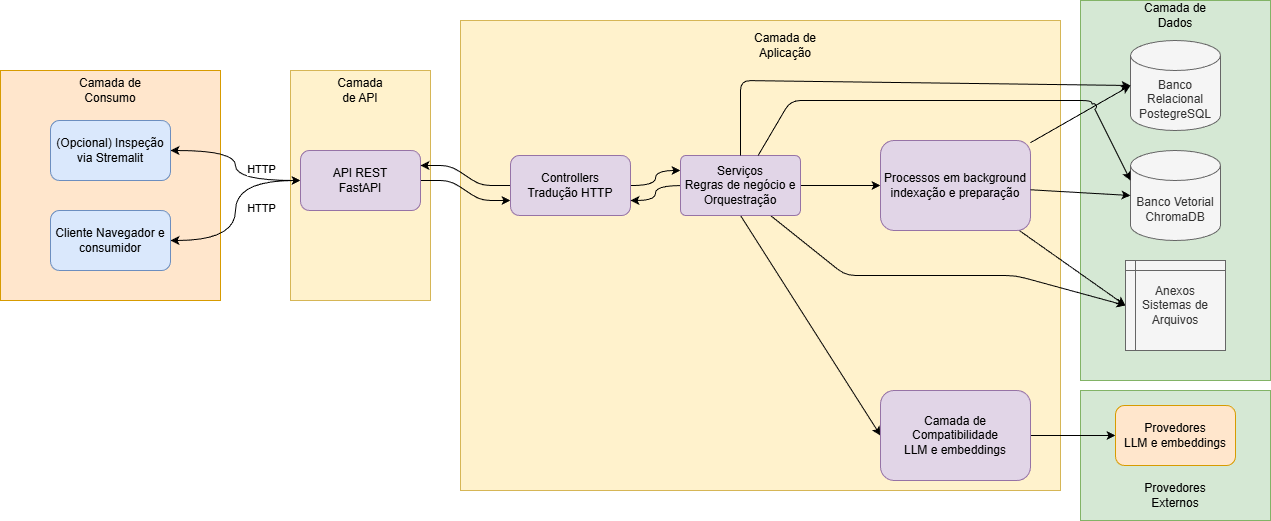

The diagram above was exported from draw.io. Its source (the exported page's mxGraphModel, read from the mxfile embedded in the PNG):
<mxGraphModel dx="1429" dy="1416" grid="1" gridSize="10" guides="1" tooltips="1" connect="1" arrows="1" fold="1" page="1" pageScale="1" pageWidth="827" pageHeight="1169" math="0" shadow="0">
  <root>
    <mxCell id="0" />
    <mxCell id="1" parent="0" />
    <mxCell id="56" value="" style="rounded=0;whiteSpace=wrap;html=1;fillColor=#d5e8d4;strokeColor=#82b366;" parent="1" vertex="1">
      <mxGeometry x="1110" y="150" width="190" height="380" as="geometry" />
    </mxCell>
    <mxCell id="57" value="" style="rounded=0;whiteSpace=wrap;html=1;fillColor=#d5e8d4;strokeColor=#82b366;" parent="1" vertex="1">
      <mxGeometry x="1110" y="540" width="190" height="130" as="geometry" />
    </mxCell>
    <mxCell id="55" value="" style="rounded=0;whiteSpace=wrap;html=1;fillColor=#fff2cc;strokeColor=#d6b656;" parent="1" vertex="1">
      <mxGeometry x="490" y="170" width="600" height="470" as="geometry" />
    </mxCell>
    <mxCell id="6" value="" style="rounded=0;whiteSpace=wrap;html=1;fillColor=#fff2cc;strokeColor=#d6b656;" parent="1" vertex="1">
      <mxGeometry x="320" y="220" width="140" height="230" as="geometry" />
    </mxCell>
    <mxCell id="2" value="" style="rounded=0;whiteSpace=wrap;html=1;fillColor=#ffe6cc;strokeColor=#d79b00;" parent="1" vertex="1">
      <mxGeometry x="30" y="220" width="220" height="230" as="geometry" />
    </mxCell>
    <mxCell id="3" value="Camada de Consumo" style="text;html=1;align=center;verticalAlign=middle;whiteSpace=wrap;rounded=0;" parent="1" vertex="1">
      <mxGeometry x="95" y="220" width="90" height="40" as="geometry" />
    </mxCell>
    <mxCell id="9" style="edgeStyle=orthogonalEdgeStyle;html=1;curved=1;shadow=0;startArrow=classic;startFill=1;" parent="1" source="4" target="8" edge="1">
      <mxGeometry relative="1" as="geometry" />
    </mxCell>
    <mxCell id="10" value="HTTP" style="edgeLabel;html=1;align=center;verticalAlign=middle;resizable=0;points=[];" parent="9" vertex="1" connectable="0">
      <mxGeometry x="0.1273" y="1" relative="1" as="geometry">
        <mxPoint x="24" y="-8" as="offset" />
      </mxGeometry>
    </mxCell>
    <mxCell id="4" value="(Opcional) Inspeção via Stremalit" style="rounded=1;whiteSpace=wrap;html=1;fillColor=#dae8fc;strokeColor=#6c8ebf;" parent="1" vertex="1">
      <mxGeometry x="80" y="270" width="120" height="60" as="geometry" />
    </mxCell>
    <mxCell id="11" style="edgeStyle=orthogonalEdgeStyle;html=1;entryX=0;entryY=0.5;entryDx=0;entryDy=0;curved=1;startArrow=classic;startFill=1;" parent="1" source="5" target="8" edge="1">
      <mxGeometry relative="1" as="geometry" />
    </mxCell>
    <mxCell id="12" value="HTTP" style="edgeLabel;html=1;align=center;verticalAlign=middle;resizable=0;points=[];" parent="11" vertex="1" connectable="0">
      <mxGeometry x="-0.1174" y="2" relative="1" as="geometry">
        <mxPoint x="27" y="-14" as="offset" />
      </mxGeometry>
    </mxCell>
    <mxCell id="5" value="Cliente Navegador e consumidor" style="rounded=1;whiteSpace=wrap;html=1;fillColor=#dae8fc;strokeColor=#6c8ebf;" parent="1" vertex="1">
      <mxGeometry x="80" y="360" width="120" height="60" as="geometry" />
    </mxCell>
    <mxCell id="7" value="Camada de API" style="text;html=1;align=center;verticalAlign=middle;whiteSpace=wrap;rounded=0;" parent="1" vertex="1">
      <mxGeometry x="360" y="225" width="60" height="30" as="geometry" />
    </mxCell>
    <mxCell id="16" style="edgeStyle=entityRelationEdgeStyle;html=1;entryX=0;entryY=0.75;entryDx=0;entryDy=0;exitX=1;exitY=0.5;exitDx=0;exitDy=0;" parent="1" source="8" target="15" edge="1">
      <mxGeometry relative="1" as="geometry" />
    </mxCell>
    <mxCell id="8" value="API REST&lt;br&gt;FastAPI" style="rounded=1;whiteSpace=wrap;html=1;fillColor=#e1d5e7;strokeColor=#9673a6;" parent="1" vertex="1">
      <mxGeometry x="330" y="300" width="120" height="60" as="geometry" />
    </mxCell>
    <mxCell id="14" value="Camada de Aplicação" style="text;html=1;align=center;verticalAlign=middle;whiteSpace=wrap;rounded=0;" parent="1" vertex="1">
      <mxGeometry x="765" y="180" width="100" height="30" as="geometry" />
    </mxCell>
    <mxCell id="17" style="edgeStyle=entityRelationEdgeStyle;html=1;entryX=1;entryY=0.25;entryDx=0;entryDy=0;" parent="1" source="15" target="8" edge="1">
      <mxGeometry relative="1" as="geometry" />
    </mxCell>
    <mxCell id="21" value="" style="edgeStyle=orthogonalEdgeStyle;html=1;curved=1;entryX=0;entryY=0.25;entryDx=0;entryDy=0;" parent="1" source="15" target="19" edge="1">
      <mxGeometry relative="1" as="geometry" />
    </mxCell>
    <mxCell id="15" value="Controllers&lt;div&gt;Tradução HTTP&lt;/div&gt;" style="rounded=1;whiteSpace=wrap;html=1;fillColor=#e1d5e7;strokeColor=#9673a6;" parent="1" vertex="1">
      <mxGeometry x="540" y="305" width="120" height="60" as="geometry" />
    </mxCell>
    <mxCell id="22" style="edgeStyle=orthogonalEdgeStyle;html=1;entryX=1;entryY=0.75;entryDx=0;entryDy=0;curved=1;" parent="1" source="19" target="15" edge="1">
      <mxGeometry relative="1" as="geometry" />
    </mxCell>
    <mxCell id="47" style="edgeStyle=none;html=1;" parent="1" source="19" target="23" edge="1">
      <mxGeometry relative="1" as="geometry" />
    </mxCell>
    <mxCell id="48" style="edgeStyle=none;html=1;entryX=0;entryY=0.5;entryDx=0;entryDy=0;exitX=0.5;exitY=1;exitDx=0;exitDy=0;" parent="1" source="19" target="25" edge="1">
      <mxGeometry relative="1" as="geometry" />
    </mxCell>
    <mxCell id="51" style="edgeStyle=none;html=1;entryX=0;entryY=0.5;entryDx=0;entryDy=0;exitX=0.75;exitY=1;exitDx=0;exitDy=0;" parent="1" source="19" target="30" edge="1">
      <mxGeometry relative="1" as="geometry">
        <mxPoint x="821.1538461538462" y="390" as="sourcePoint" />
        <mxPoint x="1220" y="480.0000000000002" as="targetPoint" />
        <Array as="points">
          <mxPoint x="875" y="425" />
          <mxPoint x="1045" y="425" />
        </Array>
      </mxGeometry>
    </mxCell>
    <mxCell id="19" value="Serviços&lt;div&gt;Regras de negócio e Orquestração&lt;/div&gt;" style="rounded=1;whiteSpace=wrap;html=1;fillColor=#e1d5e7;strokeColor=#9673a6;imageAspect=1;gradientColor=none;arcSize=9;" parent="1" vertex="1">
      <mxGeometry x="710" y="305" width="120" height="60" as="geometry" />
    </mxCell>
    <mxCell id="46" style="edgeStyle=none;html=1;entryX=0;entryY=0.5;entryDx=0;entryDy=0;" parent="1" source="23" target="30" edge="1">
      <mxGeometry relative="1" as="geometry" />
    </mxCell>
    <mxCell id="23" value="Processos em background&#10;indexação e preparação" style="rounded=1;whiteSpace=wrap;fillColor=#e1d5e7;strokeColor=#9673a6;" parent="1" vertex="1">
      <mxGeometry x="910" y="290" width="150" height="90" as="geometry" />
    </mxCell>
    <mxCell id="54" style="edgeStyle=none;html=1;entryX=0;entryY=0.5;entryDx=0;entryDy=0;" parent="1" source="25" target="53" edge="1">
      <mxGeometry relative="1" as="geometry" />
    </mxCell>
    <mxCell id="25" value="Camada de Compatibilidade&#10;LLM e embeddings" style="rounded=1;whiteSpace=wrap;fillColor=#e1d5e7;strokeColor=#9673a6;" parent="1" vertex="1">
      <mxGeometry x="910" y="540" width="150" height="90" as="geometry" />
    </mxCell>
    <mxCell id="28" value="Banco Relacional&lt;div&gt;PostegreSQL&lt;/div&gt;" style="shape=cylinder3;whiteSpace=wrap;html=1;boundedLbl=1;backgroundOutline=1;size=15;fillColor=#f5f5f5;fontColor=#333333;strokeColor=#666666;" parent="1" vertex="1">
      <mxGeometry x="1160" y="190" width="90" height="90" as="geometry" />
    </mxCell>
    <mxCell id="29" value="Banco Vetorial&lt;div&gt;ChromaDB&lt;/div&gt;" style="shape=cylinder3;whiteSpace=wrap;html=1;boundedLbl=1;backgroundOutline=1;size=15;fillColor=#f5f5f5;fontColor=#333333;strokeColor=#666666;" parent="1" vertex="1">
      <mxGeometry x="1160" y="300" width="90" height="90" as="geometry" />
    </mxCell>
    <mxCell id="30" value="Anexos&lt;div&gt;Sistemas de Arquivos&lt;/div&gt;" style="shape=internalStorage;whiteSpace=wrap;html=1;backgroundOutline=1;dx=10;dy=10;fillColor=#f5f5f5;fontColor=#333333;strokeColor=#666666;" parent="1" vertex="1">
      <mxGeometry x="1155" y="410" width="100" height="90" as="geometry" />
    </mxCell>
    <mxCell id="44" style="edgeStyle=none;html=1;entryX=0;entryY=0.5;entryDx=0;entryDy=0;entryPerimeter=0;" parent="1" source="23" target="29" edge="1">
      <mxGeometry relative="1" as="geometry" />
    </mxCell>
    <mxCell id="45" style="edgeStyle=none;html=1;entryX=0;entryY=0.5;entryDx=0;entryDy=0;entryPerimeter=0;" parent="1" source="23" target="28" edge="1">
      <mxGeometry relative="1" as="geometry" />
    </mxCell>
    <mxCell id="49" style="edgeStyle=none;html=1;entryX=0;entryY=0.5;entryDx=0;entryDy=0;entryPerimeter=0;" parent="1" source="19" target="28" edge="1">
      <mxGeometry relative="1" as="geometry">
        <Array as="points">
          <mxPoint x="770" y="230" />
        </Array>
      </mxGeometry>
    </mxCell>
    <mxCell id="50" style="edgeStyle=none;html=1;entryX=0;entryY=0;entryDx=0;entryDy=30;entryPerimeter=0;flowAnimation=0;jumpStyle=arc;" parent="1" source="19" target="29" edge="1">
      <mxGeometry relative="1" as="geometry">
        <Array as="points">
          <mxPoint x="820" y="250" />
          <mxPoint x="1120" y="250" />
        </Array>
      </mxGeometry>
    </mxCell>
    <mxCell id="53" value="Provedores&lt;div&gt;LLM e embeddings&lt;/div&gt;" style="rounded=1;whiteSpace=wrap;html=1;fillColor=#ffe6cc;strokeColor=#d79b00;" parent="1" vertex="1">
      <mxGeometry x="1145" y="555" width="120" height="60" as="geometry" />
    </mxCell>
    <mxCell id="58" value="Provedores Externos" style="text;html=1;align=center;verticalAlign=middle;whiteSpace=wrap;rounded=0;" parent="1" vertex="1">
      <mxGeometry x="1165" y="630" width="80" height="30" as="geometry" />
    </mxCell>
    <mxCell id="59" value="Camada de Dados" style="text;html=1;align=center;verticalAlign=middle;whiteSpace=wrap;rounded=0;" parent="1" vertex="1">
      <mxGeometry x="1165" y="150" width="80" height="30" as="geometry" />
    </mxCell>
  </root>
</mxGraphModel>